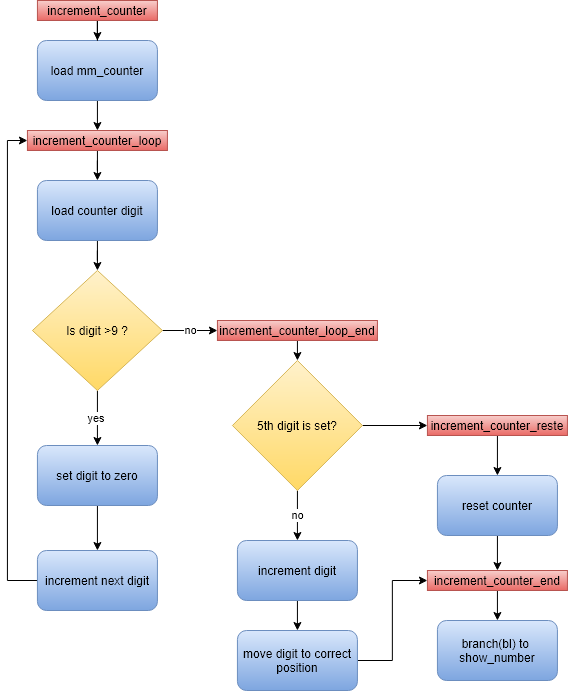

The diagram above was exported from draw.io. Its source (the exported page's mxGraphModel, read from the mxfile embedded in the PNG):
<mxGraphModel dx="1051" dy="692" grid="1" gridSize="10" guides="1" tooltips="1" connect="1" arrows="1" fold="1" page="1" pageScale="1" pageWidth="827" pageHeight="1169" math="0" shadow="0">
  <root>
    <mxCell id="0" />
    <mxCell id="1" parent="0" />
    <mxCell id="Wlml97Y0BPVGPOPLVci4-35" style="edgeStyle=orthogonalEdgeStyle;rounded=0;orthogonalLoop=1;jettySize=auto;html=1;exitX=0.5;exitY=1;exitDx=0;exitDy=0;entryX=0.5;entryY=0;entryDx=0;entryDy=0;" edge="1" parent="1" source="Wlml97Y0BPVGPOPLVci4-31" target="Wlml97Y0BPVGPOPLVci4-33">
      <mxGeometry relative="1" as="geometry" />
    </mxCell>
    <mxCell id="Wlml97Y0BPVGPOPLVci4-31" value="load mm_counter" style="rounded=1;whiteSpace=wrap;html=1;gradientColor=#7ea6e0;fillColor=#dae8fc;strokeColor=#6c8ebf;" vertex="1" parent="1">
      <mxGeometry x="49.93000000000001" y="60" width="120" height="60" as="geometry" />
    </mxCell>
    <mxCell id="Wlml97Y0BPVGPOPLVci4-34" style="edgeStyle=orthogonalEdgeStyle;rounded=0;orthogonalLoop=1;jettySize=auto;html=1;entryX=0.5;entryY=0;entryDx=0;entryDy=0;" edge="1" parent="1" source="Wlml97Y0BPVGPOPLVci4-32" target="Wlml97Y0BPVGPOPLVci4-31">
      <mxGeometry relative="1" as="geometry" />
    </mxCell>
    <mxCell id="Wlml97Y0BPVGPOPLVci4-32" value="increment_counter" style="text;html=1;strokeColor=#b85450;fillColor=#f8cecc;align=center;verticalAlign=middle;whiteSpace=wrap;rounded=0;gradientColor=#ea6b66;" vertex="1" parent="1">
      <mxGeometry x="49.93000000000001" y="20" width="120" height="20" as="geometry" />
    </mxCell>
    <mxCell id="Wlml97Y0BPVGPOPLVci4-38" style="edgeStyle=orthogonalEdgeStyle;rounded=0;orthogonalLoop=1;jettySize=auto;html=1;" edge="1" parent="1" source="Wlml97Y0BPVGPOPLVci4-33" target="Wlml97Y0BPVGPOPLVci4-36">
      <mxGeometry relative="1" as="geometry" />
    </mxCell>
    <mxCell id="Wlml97Y0BPVGPOPLVci4-33" value="increment_counter_loop" style="text;html=1;strokeColor=#b85450;fillColor=#f8cecc;align=center;verticalAlign=middle;whiteSpace=wrap;rounded=0;gradientColor=#ea6b66;" vertex="1" parent="1">
      <mxGeometry x="39.93000000000001" y="150" width="140" height="20" as="geometry" />
    </mxCell>
    <mxCell id="Wlml97Y0BPVGPOPLVci4-39" style="edgeStyle=orthogonalEdgeStyle;rounded=0;orthogonalLoop=1;jettySize=auto;html=1;entryX=0.5;entryY=0;entryDx=0;entryDy=0;" edge="1" parent="1" source="Wlml97Y0BPVGPOPLVci4-36" target="Wlml97Y0BPVGPOPLVci4-37">
      <mxGeometry relative="1" as="geometry" />
    </mxCell>
    <mxCell id="Wlml97Y0BPVGPOPLVci4-36" value="load counter digit" style="rounded=1;whiteSpace=wrap;html=1;gradientColor=#7ea6e0;fillColor=#dae8fc;strokeColor=#6c8ebf;" vertex="1" parent="1">
      <mxGeometry x="49.93000000000001" y="200" width="120" height="60" as="geometry" />
    </mxCell>
    <mxCell id="Wlml97Y0BPVGPOPLVci4-40" value="no" style="edgeStyle=orthogonalEdgeStyle;rounded=0;orthogonalLoop=1;jettySize=auto;html=1;exitX=1;exitY=0.5;exitDx=0;exitDy=0;entryX=0;entryY=0.5;entryDx=0;entryDy=0;" edge="1" parent="1" source="Wlml97Y0BPVGPOPLVci4-37" target="Wlml97Y0BPVGPOPLVci4-41">
      <mxGeometry relative="1" as="geometry">
        <mxPoint x="219.93" y="350" as="targetPoint" />
      </mxGeometry>
    </mxCell>
    <mxCell id="Wlml97Y0BPVGPOPLVci4-45" value="yes&amp;nbsp;" style="edgeStyle=orthogonalEdgeStyle;rounded=0;orthogonalLoop=1;jettySize=auto;html=1;entryX=0.5;entryY=0;entryDx=0;entryDy=0;" edge="1" parent="1" source="Wlml97Y0BPVGPOPLVci4-37" target="Wlml97Y0BPVGPOPLVci4-46">
      <mxGeometry relative="1" as="geometry">
        <mxPoint x="109.93" y="460" as="targetPoint" />
      </mxGeometry>
    </mxCell>
    <mxCell id="Wlml97Y0BPVGPOPLVci4-37" value="Is digit &amp;gt;9 ?" style="rhombus;whiteSpace=wrap;html=1;gradientColor=#ffd966;fillColor=#fff2cc;strokeColor=#d6b656;" vertex="1" parent="1">
      <mxGeometry x="44.93000000000001" y="290" width="130" height="120" as="geometry" />
    </mxCell>
    <mxCell id="Wlml97Y0BPVGPOPLVci4-54" style="edgeStyle=orthogonalEdgeStyle;rounded=0;orthogonalLoop=1;jettySize=auto;html=1;exitX=0.5;exitY=1;exitDx=0;exitDy=0;entryX=0.5;entryY=0;entryDx=0;entryDy=0;" edge="1" parent="1" source="Wlml97Y0BPVGPOPLVci4-41" target="Wlml97Y0BPVGPOPLVci4-53">
      <mxGeometry relative="1" as="geometry" />
    </mxCell>
    <mxCell id="Wlml97Y0BPVGPOPLVci4-41" value="increment_counter_loop_end" style="text;html=1;strokeColor=#b85450;fillColor=#f8cecc;align=center;verticalAlign=middle;whiteSpace=wrap;rounded=0;gradientColor=#ea6b66;" vertex="1" parent="1">
      <mxGeometry x="229.93" y="340" width="160" height="20" as="geometry" />
    </mxCell>
    <mxCell id="Wlml97Y0BPVGPOPLVci4-48" style="edgeStyle=orthogonalEdgeStyle;rounded=0;orthogonalLoop=1;jettySize=auto;html=1;entryX=0;entryY=0.5;entryDx=0;entryDy=0;" edge="1" parent="1" source="Wlml97Y0BPVGPOPLVci4-44" target="Wlml97Y0BPVGPOPLVci4-33">
      <mxGeometry relative="1" as="geometry">
        <Array as="points">
          <mxPoint x="19.930000000000007" y="600" />
          <mxPoint x="19.930000000000007" y="160" />
        </Array>
      </mxGeometry>
    </mxCell>
    <mxCell id="Wlml97Y0BPVGPOPLVci4-44" value="increment next digit" style="rounded=1;whiteSpace=wrap;html=1;gradientColor=#7ea6e0;fillColor=#dae8fc;strokeColor=#6c8ebf;" vertex="1" parent="1">
      <mxGeometry x="49.93000000000001" y="570" width="120" height="60" as="geometry" />
    </mxCell>
    <mxCell id="Wlml97Y0BPVGPOPLVci4-47" style="edgeStyle=orthogonalEdgeStyle;rounded=0;orthogonalLoop=1;jettySize=auto;html=1;entryX=0.5;entryY=0;entryDx=0;entryDy=0;" edge="1" parent="1" source="Wlml97Y0BPVGPOPLVci4-46" target="Wlml97Y0BPVGPOPLVci4-44">
      <mxGeometry relative="1" as="geometry" />
    </mxCell>
    <mxCell id="Wlml97Y0BPVGPOPLVci4-46" value="set digit to zero" style="rounded=1;whiteSpace=wrap;html=1;gradientColor=#7ea6e0;fillColor=#dae8fc;strokeColor=#6c8ebf;" vertex="1" parent="1">
      <mxGeometry x="49.93000000000001" y="465" width="120" height="60" as="geometry" />
    </mxCell>
    <mxCell id="Wlml97Y0BPVGPOPLVci4-52" style="edgeStyle=orthogonalEdgeStyle;rounded=0;orthogonalLoop=1;jettySize=auto;html=1;exitX=0.5;exitY=1;exitDx=0;exitDy=0;entryX=0.5;entryY=0;entryDx=0;entryDy=0;" edge="1" parent="1" source="Wlml97Y0BPVGPOPLVci4-49" target="Wlml97Y0BPVGPOPLVci4-50">
      <mxGeometry relative="1" as="geometry" />
    </mxCell>
    <mxCell id="Wlml97Y0BPVGPOPLVci4-49" value="increment digit" style="rounded=1;whiteSpace=wrap;html=1;gradientColor=#7ea6e0;fillColor=#dae8fc;strokeColor=#6c8ebf;" vertex="1" parent="1">
      <mxGeometry x="249.93" y="560" width="120" height="60" as="geometry" />
    </mxCell>
    <mxCell id="Wlml97Y0BPVGPOPLVci4-64" style="edgeStyle=orthogonalEdgeStyle;rounded=0;orthogonalLoop=1;jettySize=auto;html=1;entryX=0;entryY=0.5;entryDx=0;entryDy=0;" edge="1" parent="1" source="Wlml97Y0BPVGPOPLVci4-50" target="Wlml97Y0BPVGPOPLVci4-60">
      <mxGeometry relative="1" as="geometry" />
    </mxCell>
    <mxCell id="Wlml97Y0BPVGPOPLVci4-50" value="move digit to correct position" style="rounded=1;whiteSpace=wrap;html=1;gradientColor=#7ea6e0;fillColor=#dae8fc;strokeColor=#6c8ebf;" vertex="1" parent="1">
      <mxGeometry x="249.93" y="650" width="120" height="60" as="geometry" />
    </mxCell>
    <mxCell id="Wlml97Y0BPVGPOPLVci4-55" value="no" style="edgeStyle=orthogonalEdgeStyle;rounded=0;orthogonalLoop=1;jettySize=auto;html=1;exitX=0.5;exitY=1;exitDx=0;exitDy=0;entryX=0.5;entryY=0;entryDx=0;entryDy=0;" edge="1" parent="1" source="Wlml97Y0BPVGPOPLVci4-53" target="Wlml97Y0BPVGPOPLVci4-49">
      <mxGeometry relative="1" as="geometry" />
    </mxCell>
    <mxCell id="Wlml97Y0BPVGPOPLVci4-59" style="edgeStyle=orthogonalEdgeStyle;rounded=0;orthogonalLoop=1;jettySize=auto;html=1;exitX=1;exitY=0.5;exitDx=0;exitDy=0;entryX=0;entryY=0.5;entryDx=0;entryDy=0;" edge="1" parent="1" source="Wlml97Y0BPVGPOPLVci4-53" target="Wlml97Y0BPVGPOPLVci4-56">
      <mxGeometry relative="1" as="geometry" />
    </mxCell>
    <mxCell id="Wlml97Y0BPVGPOPLVci4-53" value="5th digit is set?" style="rhombus;whiteSpace=wrap;html=1;gradientColor=#ffd966;fillColor=#fff2cc;strokeColor=#d6b656;" vertex="1" parent="1">
      <mxGeometry x="244.93" y="380" width="130" height="130" as="geometry" />
    </mxCell>
    <mxCell id="Wlml97Y0BPVGPOPLVci4-62" style="edgeStyle=orthogonalEdgeStyle;rounded=0;orthogonalLoop=1;jettySize=auto;html=1;entryX=0.5;entryY=0;entryDx=0;entryDy=0;" edge="1" parent="1" source="Wlml97Y0BPVGPOPLVci4-56" target="Wlml97Y0BPVGPOPLVci4-61">
      <mxGeometry relative="1" as="geometry" />
    </mxCell>
    <mxCell id="Wlml97Y0BPVGPOPLVci4-56" value="increment_counter_reste" style="text;html=1;strokeColor=#b85450;fillColor=#f8cecc;align=center;verticalAlign=middle;whiteSpace=wrap;rounded=0;gradientColor=#ea6b66;" vertex="1" parent="1">
      <mxGeometry x="439.93" y="435" width="140" height="20" as="geometry" />
    </mxCell>
    <mxCell id="Wlml97Y0BPVGPOPLVci4-66" style="edgeStyle=orthogonalEdgeStyle;rounded=0;orthogonalLoop=1;jettySize=auto;html=1;exitX=0.5;exitY=1;exitDx=0;exitDy=0;entryX=0.5;entryY=0;entryDx=0;entryDy=0;" edge="1" parent="1" source="Wlml97Y0BPVGPOPLVci4-60" target="Wlml97Y0BPVGPOPLVci4-65">
      <mxGeometry relative="1" as="geometry" />
    </mxCell>
    <mxCell id="Wlml97Y0BPVGPOPLVci4-60" value="increment_counter_end" style="text;html=1;strokeColor=#b85450;fillColor=#f8cecc;align=center;verticalAlign=middle;whiteSpace=wrap;rounded=0;gradientColor=#ea6b66;" vertex="1" parent="1">
      <mxGeometry x="439.93" y="590" width="140" height="20" as="geometry" />
    </mxCell>
    <mxCell id="Wlml97Y0BPVGPOPLVci4-63" style="edgeStyle=orthogonalEdgeStyle;rounded=0;orthogonalLoop=1;jettySize=auto;html=1;exitX=0.5;exitY=1;exitDx=0;exitDy=0;entryX=0.5;entryY=0;entryDx=0;entryDy=0;" edge="1" parent="1" source="Wlml97Y0BPVGPOPLVci4-61" target="Wlml97Y0BPVGPOPLVci4-60">
      <mxGeometry relative="1" as="geometry" />
    </mxCell>
    <mxCell id="Wlml97Y0BPVGPOPLVci4-61" value="reset counter" style="rounded=1;whiteSpace=wrap;html=1;gradientColor=#7ea6e0;fillColor=#dae8fc;strokeColor=#6c8ebf;" vertex="1" parent="1">
      <mxGeometry x="449.93" y="495" width="120" height="60" as="geometry" />
    </mxCell>
    <mxCell id="Wlml97Y0BPVGPOPLVci4-65" value="branch(bl) to&amp;nbsp;&lt;br&gt;show_number" style="rounded=1;whiteSpace=wrap;html=1;gradientColor=#7ea6e0;fillColor=#dae8fc;strokeColor=#6c8ebf;" vertex="1" parent="1">
      <mxGeometry x="449.93" y="640" width="120" height="60" as="geometry" />
    </mxCell>
  </root>
</mxGraphModel>